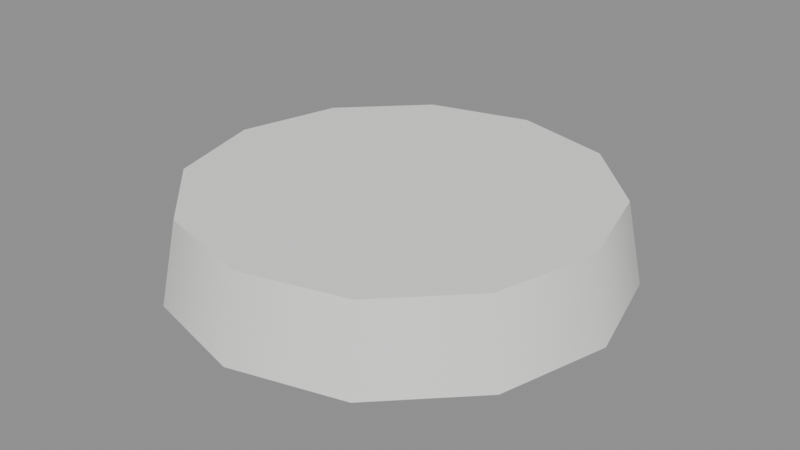 # Source: person-white-cap.blend  (saved by Blender 5.3.31; exported with 4.5.12 LTS)
import bpy
from mathutils import Matrix  # noqa: F401  (used for matrix-valued properties, if any)

bpy.ops.wm.read_factory_settings(use_empty=True)
scene = bpy.context.scene
scene.name = 'Scene'

# ---- materials (node trees are filled in below, after node groups)
mat_eef0ec = bpy.data.materials.new('#eef0ec')
mat_eef0ec.use_backface_culling = True
mat_eef0ec.diffuse_color = (0.855, 0.8714, 0.8388, 1.0)

# ---- material node trees
mat_eef0ec.use_nodes = True; mat_eef0ec.node_tree.nodes.clear()
_N = mat_eef0ec.node_tree.nodes; _L = mat_eef0ec.node_tree.links
n0 = _N.new('ShaderNodeBsdfPrincipled'); n0.name = 'Principled BSDF'; n0.location = (-200, 100)
n0.inputs[0].default_value = (0.855, 0.8714, 0.8388, 1.0)
n0.inputs[2].default_value = 0.9
n0.inputs[10].default_value = 0.005
n1 = _N.new('ShaderNodeOutputMaterial'); n1.name = 'Material Output'; n1.location = (200, 100)
_L.new(n0.outputs[0], n1.inputs[0])
n1.is_active_output = True

# ---- meshes
me_00__eef0ec_r110 = bpy.data.meshes.new('00_#eef0ec_r110')
me_00__eef0ec_r110.from_pydata([(0.0, 0.27, 0.25), (0.0, 0.25, 0.35), (0.135, 0.2338, 0.25), (0.125, 0.2165, 0.35), (0.2338, 0.135, 0.25), (0.2165, 0.125, 0.35), (0.27, -2.186e-09, 0.25), (0.25, 2.186e-09, 0.35), (0.2338, -0.135, 0.25), (0.2165, -0.125, 0.35), (0.135, -0.2338, 0.25), (0.125, -0.2165, 0.35), (0.0, -0.27, 0.25), (0.0, -0.25, 0.35), (-0.135, -0.2338, 0.25), (-0.125, -0.2165, 0.35), (-0.2338, -0.135, 0.25), (-0.2165, -0.125, 0.35), (-0.27, -2.186e-09, 0.25), (-0.25, 2.186e-09, 0.35), (-0.2338, 0.135, 0.25), (-0.2165, 0.125, 0.35), (-0.135, 0.2338, 0.25), (-0.125, 0.2165, 0.35)], [], [(0, 1, 3, 2), (2, 3, 5, 4), (4, 5, 7, 6), (6, 7, 9, 8), (8, 9, 11, 10), (10, 11, 13, 12), (12, 13, 15, 14), (14, 15, 17, 16), (16, 17, 19, 18), (18, 19, 21, 20), (3, 1, 23, 21, 19, 17, 15, 13, 11, 9, 7, 5), (20, 21, 23, 22), (22, 23, 1, 0), (0, 2, 4, 6, 8, 10, 12, 14, 16, 18, 20, 22)])
me_00__eef0ec_r110.polygons.foreach_set('use_smooth', [1, 1, 1, 1, 1, 1, 1, 1, 1, 1, 0, 1, 1, 0])
_k = set([(0, 2), (0, 22), (1, 3), (1, 23), (2, 4), (3, 5), (4, 6), (5, 7), (6, 8), (7, 9), (8, 10), (9, 11), (10, 12), (11, 13), (12, 14), (13, 15), (14, 16), (15, 17), (16, 18), (17, 19), (18, 20), (19, 21), (20, 22), (21, 23)])
me_00__eef0ec_r110.attributes.new('sharp_edge', 'BOOLEAN', 'EDGE').data.foreach_set('value', [ (min(e.vertices), max(e.vertices)) in _k for e in me_00__eef0ec_r110.edges])
me_00__eef0ec_r110.materials.append(mat_eef0ec)
me_00__eef0ec_r110.update()

# ---- objects
ob_00__eef0ec_r110 = bpy.data.objects.new('00_#eef0ec_r110', me_00__eef0ec_r110)

# ---- transforms, parenting, visibility, modifiers, constraints
ob_00__eef0ec_r110.location = (0.0, 0.0, 0.0)

# ---- collection membership
scene.collection.objects.link(ob_00__eef0ec_r110)

# ---- scene / render settings (as saved in the file)
scene.frame_start = 1; scene.frame_end = 250; scene.frame_set(1)
scene.render.engine = 'BLENDER_EEVEE_NEXT'
scene.render.bake_bias = 0.0
scene.render.bake_samples = 0
scene.render.compositor_device = 'GPU'
scene.eevee.use_volume_custom_range = False
scene.eevee.fast_gi_thickness_near = 0.1
scene.eevee.fast_gi_thickness_far = 0.0
scene.eevee.ray_tracing_options.screen_trace_thickness = 0.1
bpy.context.view_layer.update()

# ---- added for rendering (the .blend has no active camera and no usable light): camera, sun + grey world if the file has none
cam_auto = bpy.data.cameras.new('AutoCamera')
cam_auto.lens = 50.0
cam_auto.sensor_width = 36.0
cam_auto.clip_end = 1000.0
ob_auto_camera = bpy.data.objects.new('AutoCamera', cam_auto)
scene.collection.objects.link(ob_auto_camera)
ob_auto_camera.location = (0.712603, -0.855124, 0.870083)
ob_auto_camera.rotation_euler = (1.09748, -7.21219e-08, 0.694738)
scene.camera = ob_auto_camera
light_auto_sun = bpy.data.lights.new('AutoSun', 'SUN')
light_auto_sun.energy = 3.0
light_auto_sun.angle = 0.0523599
ob_auto_sun = bpy.data.objects.new('AutoSun', light_auto_sun)
scene.collection.objects.link(ob_auto_sun)
ob_auto_sun.rotation_euler = (0.872665, 0.174533, 0.523599)
if scene.world is None:
    world_auto = bpy.data.worlds.new('AutoWorld')
    world_auto.color = (0.3, 0.3, 0.3)
    scene.world = world_auto
bpy.context.view_layer.update()
